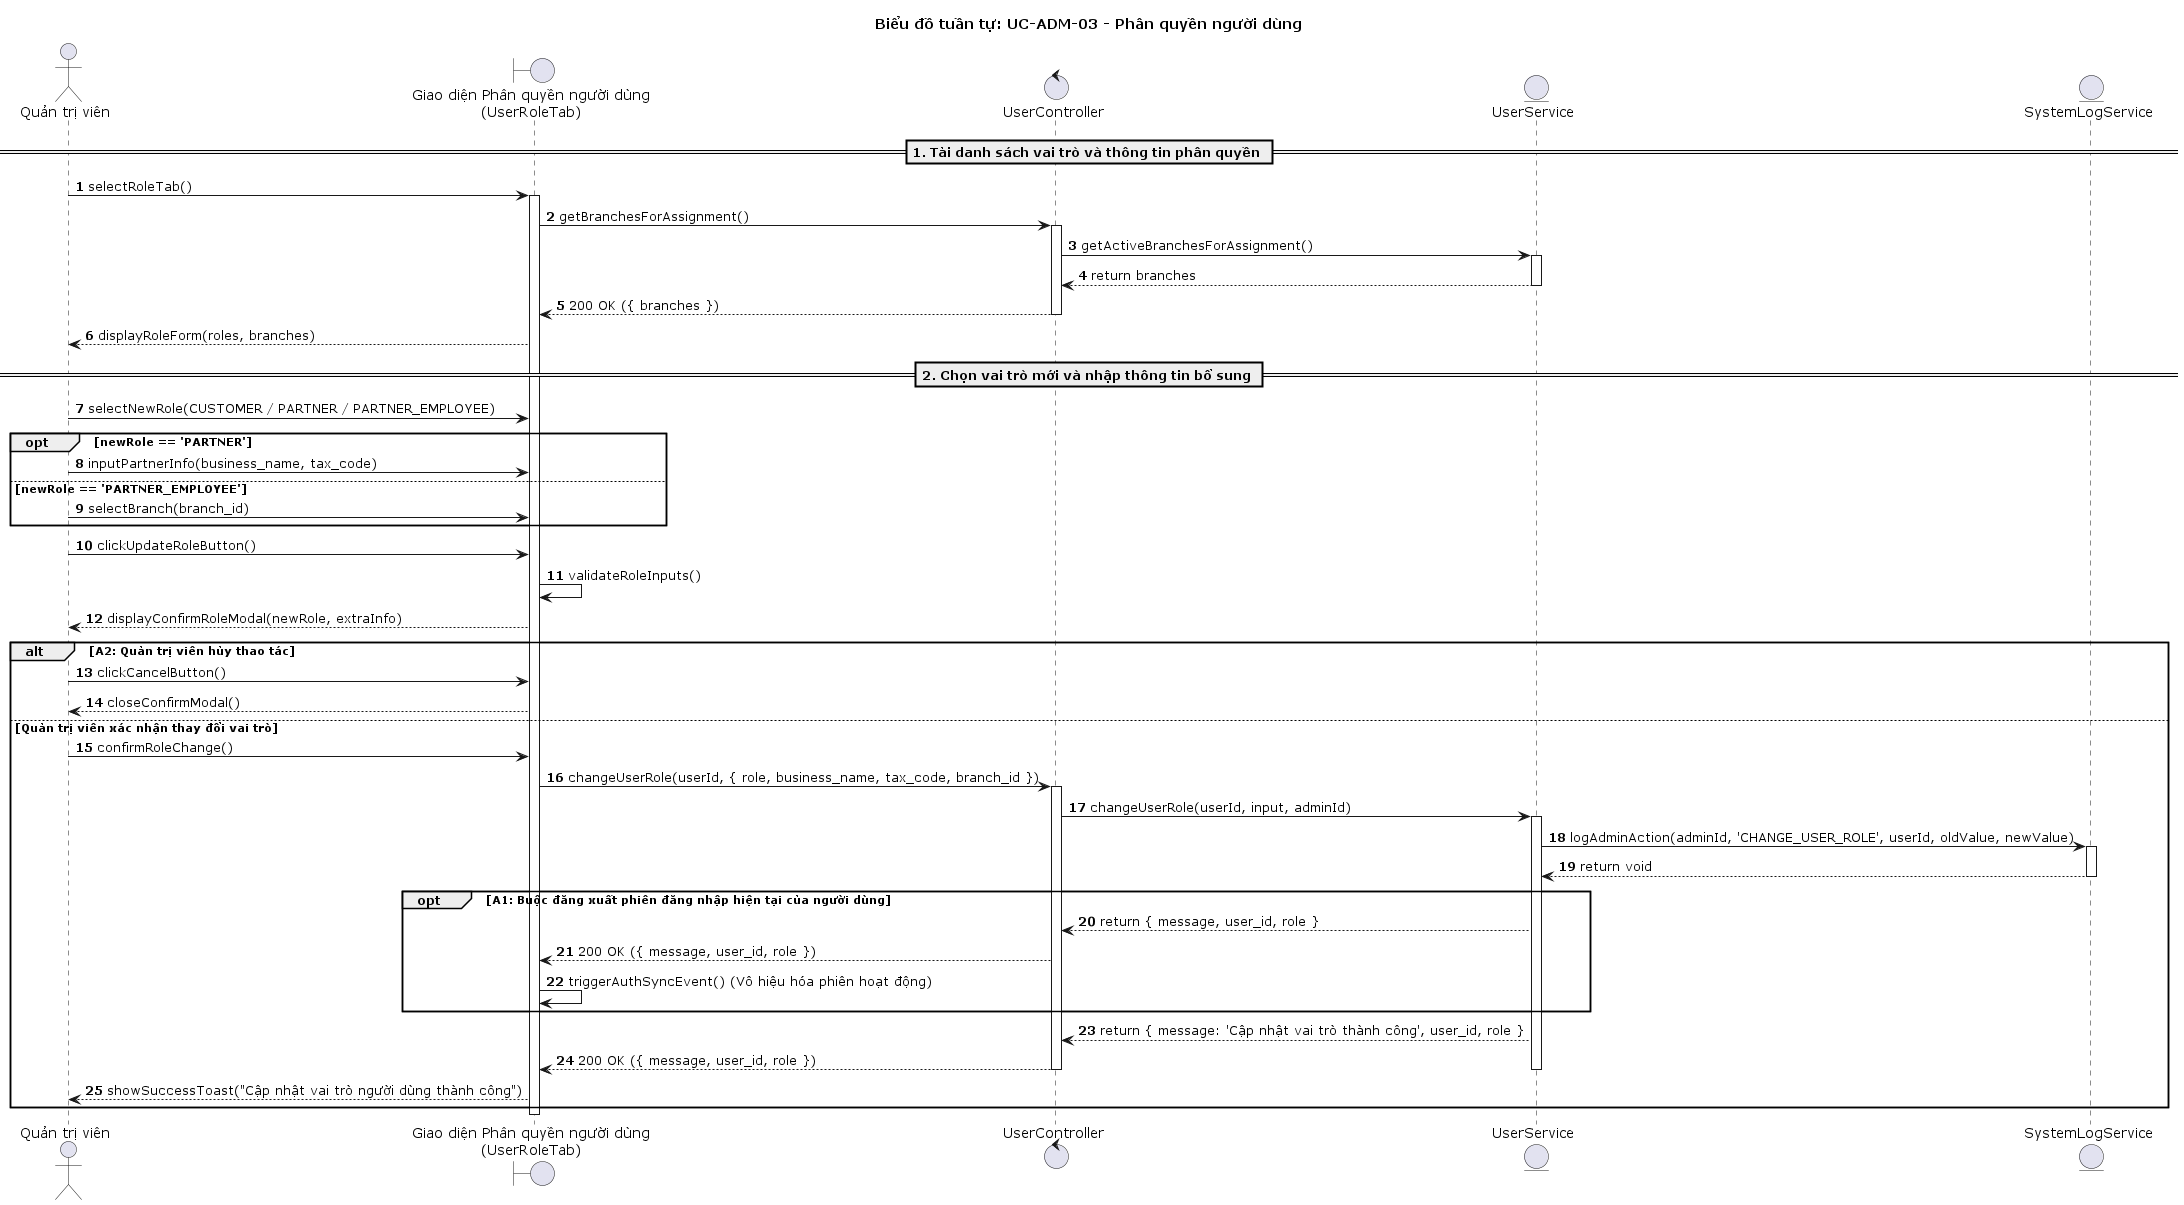

The diagram above was rendered by PlantUML. Its source (embedded in the PNG):
@startuml
title Biểu đồ tuần tự: UC-ADM-03 - Phân quyền người dùng

autonumber
actor "Quản trị viên" as QTV
boundary "Giao diện Phân quyền người dùng\n(UserRoleTab)" as UI
control "UserController" as Controller
entity "UserService" as Service
entity "SystemLogService" as LogService

== 1. Tải danh sách vai trò và thông tin phân quyền ==
QTV -> UI : selectRoleTab()
activate UI
UI -> Controller : getBranchesForAssignment()
activate Controller
Controller -> Service : getActiveBranchesForAssignment()
activate Service
Service --> Controller : return branches
deactivate Service
Controller --> UI : 200 OK ({ branches })
deactivate Controller
UI --> QTV : displayRoleForm(roles, branches)

== 2. Chọn vai trò mới và nhập thông tin bổ sung ==
QTV -> UI : selectNewRole(CUSTOMER / PARTNER / PARTNER_EMPLOYEE)

opt newRole == 'PARTNER'
    QTV -> UI : inputPartnerInfo(business_name, tax_code)
else newRole == 'PARTNER_EMPLOYEE'
    QTV -> UI : selectBranch(branch_id)
end

QTV -> UI : clickUpdateRoleButton()
UI -> UI : validateRoleInputs()
UI --> QTV : displayConfirmRoleModal(newRole, extraInfo)

alt A2: Quản trị viên hủy thao tác
    QTV -> UI : clickCancelButton()
    UI --> QTV : closeConfirmModal()
else Quản trị viên xác nhận thay đổi vai trò
    QTV -> UI : confirmRoleChange()
    UI -> Controller : changeUserRole(userId, { role, business_name, tax_code, branch_id })
    activate Controller
    Controller -> Service : changeUserRole(userId, input, adminId)
    activate Service

    Service -> LogService : logAdminAction(adminId, 'CHANGE_USER_ROLE', userId, oldValue, newValue)
    activate LogService
    LogService --> Service : return void
    deactivate LogService

    opt A1: Buộc đăng xuất phiên đăng nhập hiện tại của người dùng
        Service --> Controller : return { message, user_id, role }
        Controller --> UI : 200 OK ({ message, user_id, role })
        UI -> UI : triggerAuthSyncEvent() (Vô hiệu hóa phiên hoạt động)
    end

    Service --> Controller : return { message: 'Cập nhật vai trò thành công', user_id, role }
    Controller --> UI : 200 OK ({ message, user_id, role })
    deactivate Service
    deactivate Controller
    UI --> QTV : showSuccessToast("Cập nhật vai trò người dùng thành công")
end
deactivate UI

@enduml